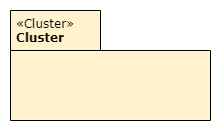

The diagram above was exported from draw.io. Its source (the exported page's mxGraphModel, read from the mxfile embedded in the PNG):
<mxGraphModel dx="732" dy="585" grid="1" gridSize="10" guides="1" tooltips="1" connect="1" arrows="1" fold="1" page="1" pageScale="1" pageWidth="850" pageHeight="1100" math="0" shadow="0">
  <root>
    <mxCell id="0" />
    <mxCell id="1" parent="0" />
    <mxCell id="2" value="" style="rounded=0;whiteSpace=wrap;html=1;strokeColor=none;" vertex="1" parent="1">
      <mxGeometry x="30" y="30" width="220" height="130" as="geometry" />
    </mxCell>
    <mxCell id="4" value="&lt;span class=&quot;char&quot; style=&quot;font-weight: 400;&quot;&gt;&lt;span class=&quot;vchar&quot; id=&quot;char-node&quot;&gt;«Cluster&lt;/span&gt;&lt;/span&gt;&lt;span class=&quot;char&quot; style=&quot;font-weight: 400;&quot;&gt;&lt;span class=&quot;vchar&quot; id=&quot;char-node&quot;&gt;»&lt;br&gt;&lt;div&gt;&lt;b&gt;Cluster&lt;/b&gt;&lt;/div&gt;&lt;/span&gt;&lt;/span&gt;" style="shape=folder;fontStyle=1;spacingTop=0;tabWidth=90;tabHeight=40;tabPosition=left;html=1;align=left;verticalAlign=top;labelPosition=center;verticalLabelPosition=middle;fontSize=12;fillColor=#fff2cc;fontFamily=Verdana;spacingLeft=4;" vertex="1" parent="1">
      <mxGeometry x="40" y="40" width="200" height="110" as="geometry" />
    </mxCell>
  </root>
</mxGraphModel>